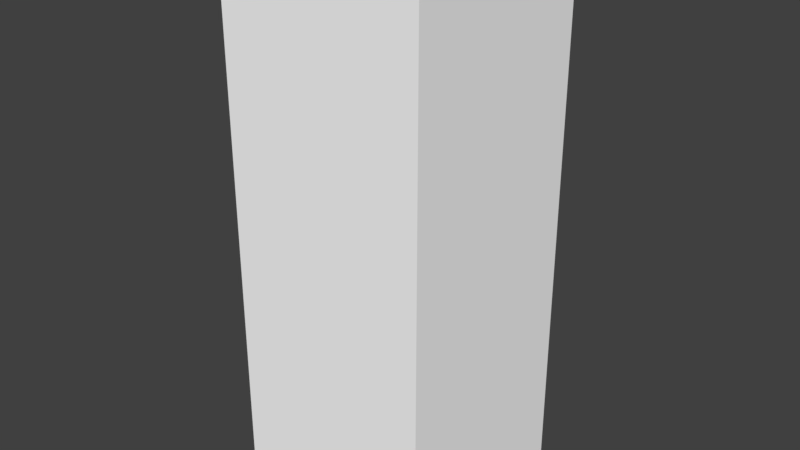 # Source: Turbine.blend  (saved by Blender 2.79.0; exported with 4.5.12 LTS)
import bpy
from mathutils import Matrix  # noqa: F401  (used for matrix-valued properties, if any)

bpy.ops.wm.read_factory_settings(use_empty=True)
scene = bpy.context.scene
scene.name = 'Scene'

# ---- collections
col_collection_1 = bpy.data.collections.new('Collection 1'); scene.collection.children.link(col_collection_1)

# ---- materials (node trees are filled in below, after node groups)
mat_white = bpy.data.materials.new('White')
mat_white.alpha_threshold = 0.0
mat_white.use_transparent_shadow = False
mat_white.diffuse_color = (1.0, 1.0, 1.0, 1.0)
mat_white.roughness = 0.5
mat_need_texture = bpy.data.materials.new('Need-Texture')
mat_need_texture.alpha_threshold = 0.0
mat_need_texture.use_transparent_shadow = False
mat_need_texture.diffuse_color = (0.05741, 0.7771, 0.8, 1.0)
mat_need_texture.roughness = 0.5
mat_asphalt = bpy.data.materials.new('Asphalt')
mat_asphalt.alpha_threshold = 0.0
mat_asphalt.use_transparent_shadow = False
mat_asphalt.diffuse_color = (0.01764, 0.01764, 0.01764, 1.0)
mat_asphalt.roughness = 0.5
mat_asphalt.line_color = (0.0, 0.0, 0.0, 1.0)
mat_dirt = bpy.data.materials.new('Dirt')
mat_dirt.alpha_threshold = 0.0
mat_dirt.use_transparent_shadow = False
mat_dirt.diffuse_color = (0.1144, 0.05448, 0.01764, 1.0)
mat_dirt.roughness = 0.5
mat_hole_need_texture = bpy.data.materials.new('Hole-Need Texture')
mat_hole_need_texture.alpha_threshold = 0.0
mat_hole_need_texture.use_transparent_shadow = False
mat_hole_need_texture.roughness = 0.5
mat_logo_need_texture = bpy.data.materials.new('Logo-Need Texture')
mat_logo_need_texture.alpha_threshold = 0.0
mat_logo_need_texture.use_transparent_shadow = False
mat_logo_need_texture.diffuse_color = (1.0, 1.0, 1.0, 1.0)
mat_logo_need_texture.roughness = 0.5

# ---- material node trees

# ---- world
world_world = bpy.data.worlds.new('World'); scene.world = world_world
world_world.color = (0.05088, 0.05088, 0.05088)
world_world.use_sun_shadow = False
world_world.sun_shadow_jitter_overblur = 0.0
world_world.cycles.sampling_method = 'MANUAL'

# ---- meshes
me_cube_004 = bpy.data.meshes.new('Cube.004')
me_cube_004.from_pydata([(-0.3781, -0.3636, -1.044), (-0.3781, 0.3864, -1.044), (0.3719, -0.3636, -1.044), (0.3719, 0.3864, -1.044), (-0.3781, -0.3636, 0.9555), (-0.3781, 0.3864, 0.9555), (0.3719, 0.3864, 0.9555), (0.3719, -0.3636, 0.9555), (0.0003893, 0.2986, 0.9556), (0.05892, 0.2928, 0.9556), (0.1152, 0.2757, 0.9556), (0.1671, 0.248, 0.9556), (0.2125, 0.2107, 0.9556), (0.2498, 0.1652, 0.9556), (0.2776, 0.1134, 0.9556), (0.2946, 0.0571, 0.9556), (0.3004, -0.001427, 0.9556), (0.2946, -0.05995, 0.9556), (0.2776, -0.1162, 0.9556), (0.2498, -0.1681, 0.9556), (0.2125, -0.2136, 0.9556), (0.1671, -0.2509, 0.9556), (0.1152, -0.2786, 0.9556), (0.05892, -0.2957, 0.9556), (0.0003891, -0.3014, 0.9556), (-0.05814, -0.2957, 0.9556), (-0.1144, -0.2786, 0.9556), (-0.1663, -0.2509, 0.9556), (-0.2117, -0.2136, 0.9556), (-0.2491, -0.1681, 0.9556), (-0.2768, -0.1162, 0.9556), (-0.2938, -0.05995, 0.9556), (-0.2996, -0.001427, 0.9556), (-0.2938, 0.0571, 0.9556), (-0.2768, 0.1134, 0.9556), (-0.2491, 0.1652, 0.9556), (-0.2117, 0.2107, 0.9556), (-0.1663, 0.248, 0.9556), (-0.1144, 0.2757, 0.9556), (-0.05814, 0.2928, 0.9556), (0.05892, 0.2928, -0.9444), (0.0003893, 0.2986, -0.9444), (0.1152, 0.2757, -0.9444), (0.1671, 0.248, -0.9444), (0.2125, 0.2107, -0.9444), (0.2498, 0.1652, -0.9444), (0.2776, 0.1134, -0.9444), (0.2946, 0.0571, -0.9444), (0.3004, -0.001427, -0.9444), (0.2946, -0.05995, -0.9444), (0.2776, -0.1162, -0.9444), (0.2498, -0.1681, -0.9444), (0.2125, -0.2136, -0.9444), (0.1671, -0.2509, -0.9444), (0.1152, -0.2786, -0.9444), (0.05892, -0.2957, -0.9444), (0.0003891, -0.3014, -0.9444), (-0.05814, -0.2957, -0.9444), (-0.1144, -0.2786, -0.9444), (-0.1663, -0.2509, -0.9444), (-0.2117, -0.2136, -0.9444), (-0.2491, -0.1681, -0.9444), (-0.2768, -0.1162, -0.9444), (-0.2938, -0.05995, -0.9444), (-0.2996, -0.001427, -0.9444), (-0.2938, 0.0571, -0.9444), (-0.2768, 0.1134, -0.9444), (-0.2491, 0.1652, -0.9444), (-0.2117, 0.2107, -0.9444), (-0.1663, 0.248, -0.9444), (-0.1144, 0.2757, -0.9444), (-0.05814, 0.2928, -0.9444)], [], [(0, 4, 5, 1), (1, 5, 6, 3), (3, 6, 7, 2), (2, 7, 4, 0), (1, 3, 2, 0), (25, 24, 56, 57), (20, 21, 22, 23, 24, 25, 26, 27, 28, 4, 7), (28, 29, 30, 31, 32, 33, 34, 35, 36, 5, 4), (36, 37, 38, 39, 8, 9, 10, 11, 12, 6, 5), (12, 13, 14, 15, 16, 17, 18, 19, 20, 7, 6), (40, 41, 71, 70, 69, 68, 67, 66, 65, 64, 63, 62, 61, 60, 59, 58, 57, 56, 55, 54, 53, 52, 51, 50, 49, 48, 47, 46, 45, 44, 43, 42), (12, 11, 43, 44), (39, 38, 70, 71), (26, 25, 57, 58), (13, 12, 44, 45), (8, 39, 71, 41), (27, 26, 58, 59), (14, 13, 45, 46), (28, 27, 59, 60), (15, 14, 46, 47), (29, 28, 60, 61), (16, 15, 47, 48), (30, 29, 61, 62), (17, 16, 48, 49), (31, 30, 62, 63), (18, 17, 49, 50), (32, 31, 63, 64), (19, 18, 50, 51), (33, 32, 64, 65), (20, 19, 51, 52), (34, 33, 65, 66), (21, 20, 52, 53), (35, 34, 66, 67), (22, 21, 53, 54), (9, 8, 41, 40), (36, 35, 67, 68), (23, 22, 54, 55), (10, 9, 40, 42), (37, 36, 68, 69), (24, 23, 55, 56), (11, 10, 42, 43), (38, 37, 69, 70)])
me_cube_004.materials.append(mat_white)
me_cube_004.materials.append(mat_need_texture)
me_cube_004.materials.append(mat_asphalt)
me_cube_004.materials.append(mat_dirt)
me_cube_004.materials.append(mat_hole_need_texture)
me_cube_004.materials.append(mat_logo_need_texture)
me_cube_004.use_remesh_preserve_volume = False
me_cube_004.use_remesh_preserve_attributes = False
me_cube_004.use_mirror_vertex_groups = False
me_cube_004.update()

# ---- objects
ob_store_004 = bpy.data.objects.new('Store.004', me_cube_004)

# ---- transforms, parenting, visibility, modifiers, constraints
ob_store_004.location = (0.0, 0.0, 0.0)
ob_store_004.lineart.crease_threshold = 0.0

# ---- collection membership
col_collection_1.objects.link(ob_store_004)

# ---- scene / render settings (as saved in the file)
scene.frame_start = 1; scene.frame_end = 250; scene.frame_set(1)
scene.render.engine = 'BLENDER_EEVEE_NEXT'
scene.render.resolution_percentage = 50
scene.render.dither_intensity = 0.0
scene.cycles.use_denoising = False
scene.cycles.samples = 128
scene.cycles.sampling_pattern = 'TABULATED_SOBOL'
scene.cycles.use_adaptive_sampling = False
scene.cycles.use_light_tree = False
scene.cycles.blur_glossy = 0.0
scene.cycles.sample_clamp_indirect = 0.0
scene.view_settings.view_transform = 'Standard'
bpy.context.view_layer.update()

# ---- added for rendering (the .blend has no active camera and no usable light): camera, sun
cam_auto = bpy.data.cameras.new('AutoCamera')
cam_auto.lens = 50.0
cam_auto.sensor_width = 36.0
cam_auto.clip_end = 1000.0
ob_auto_camera = bpy.data.objects.new('AutoCamera', cam_auto)
scene.collection.objects.link(ob_auto_camera)
ob_auto_camera.location = (2.09145, -2.50207, 1.63121)
ob_auto_camera.rotation_euler = (1.09748, -7.21219e-08, 0.694738)
scene.camera = ob_auto_camera
light_auto_sun = bpy.data.lights.new('AutoSun', 'SUN')
light_auto_sun.energy = 3.0
light_auto_sun.angle = 0.0523599
ob_auto_sun = bpy.data.objects.new('AutoSun', light_auto_sun)
scene.collection.objects.link(ob_auto_sun)
ob_auto_sun.rotation_euler = (0.872665, 0.174533, 0.523599)
bpy.context.view_layer.update()
